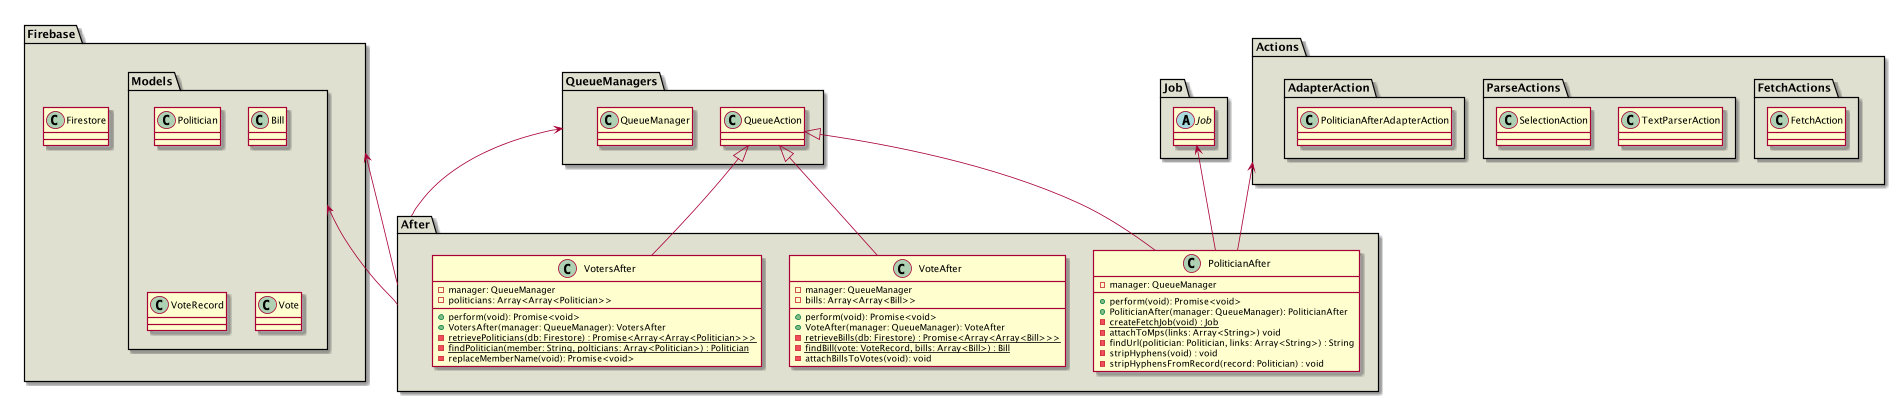

The diagram above was rendered by PlantUML. Its source (embedded in the PNG):
@startuml
package QueueManagers #e0e0d1 {
    class QueueAction
    class QueueManager
}
package Job #e0e0d1 {
    abstract class Job
}
package Actions #e0e0d1 {
    package FetchActions #e0e0d1 {
        class FetchAction
    }
    package ParseActions #e0e0d1 {
        class TextParserAction
        class SelectionAction
    }
    package AdapterAction #e0e0d1 {
        class PoliticianAfterAdapterAction
    }
}
package Firebase #e0e0d1 {
    class Firestore
    package Models #e0e0d1 {
        class Politician
        class Bill
        class VoteRecord
        class Vote
    }
}

package After #e0e0d1 {
    class PoliticianAfter {
        - manager: QueueManager
        + perform(void): Promise<void>
        + PoliticianAfter(manager: QueueManager): PoliticianAfter
        {static} - createFetchJob(void) : Job
        - attachToMps(links: Array<String>) void
        - findUrl(politician: Politician, links: Array<String>) : String
        - stripHyphens(void) : void
        - stripHyphensFromRecord(record: Politician) : void
    }
    Job <-- PoliticianAfter
    Actions <-- PoliticianAfter
    QueueAction <|-- PoliticianAfter

    class VoteAfter {
        - manager: QueueManager
        - bills: Array<Array<Bill>>
        + perform(void): Promise<void>
        + VoteAfter(manager: QueueManager): VoteAfter
        {static} - retrieveBills(db: Firestore) : Promise<Array<Array<Bill>>>
        {static} - findBill(vote: VoteRecord, bills: Array<Bill>) : Bill
        - attachBillsToVotes(void): void
    }
    QueueAction <|-- VoteAfter

    class VotersAfter {
        - manager: QueueManager
        - politicians: Array<Array<Politician>>
        + perform(void): Promise<void>
        + VotersAfter(manager: QueueManager): VotersAfter
        {static} - retrievePoliticians(db: Firestore) : Promise<Array<Array<Politician>>>
        {static} - findPolitician(member: String, polticians: Array<Politician>) : Politician
        - replaceMemberName(void): Promise<void>
    }
    QueueAction <|-- VotersAfter
}
QueueManagers <-- After
Models <-- After
Firebase <-- After

@enduml